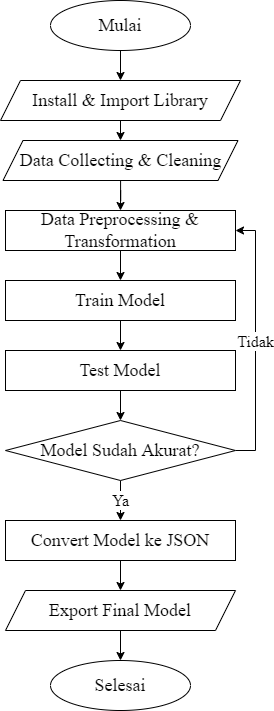

The diagram above was exported from draw.io. Its source (the exported page's mxGraphModel, read from the mxfile embedded in the PNG):
<mxGraphModel dx="1422" dy="778" grid="1" gridSize="10" guides="1" tooltips="1" connect="1" arrows="1" fold="1" page="1" pageScale="1" pageWidth="827" pageHeight="1169" math="0" shadow="0">
  <root>
    <mxCell id="0" />
    <mxCell id="1" parent="0" />
    <mxCell id="LjXUgrngTykdXYTC6IcD-18" style="edgeStyle=orthogonalEdgeStyle;rounded=0;orthogonalLoop=1;jettySize=auto;html=1;exitX=0.5;exitY=1;exitDx=0;exitDy=0;entryX=0.5;entryY=0;entryDx=0;entryDy=0;" parent="1" source="LjXUgrngTykdXYTC6IcD-1" target="LjXUgrngTykdXYTC6IcD-4" edge="1">
      <mxGeometry relative="1" as="geometry" />
    </mxCell>
    <mxCell id="LjXUgrngTykdXYTC6IcD-1" value="&lt;font style=&quot;font-size: 18px;&quot; face=&quot;Times New Roman&quot;&gt;Mulai&lt;/font&gt;" style="ellipse;whiteSpace=wrap;html=1;" parent="1" vertex="1">
      <mxGeometry x="355" y="20" width="140" height="50" as="geometry" />
    </mxCell>
    <mxCell id="LjXUgrngTykdXYTC6IcD-2" value="&lt;font style=&quot;font-size: 18px;&quot; face=&quot;Times New Roman&quot;&gt;Selesai&lt;/font&gt;" style="ellipse;whiteSpace=wrap;html=1;" parent="1" vertex="1">
      <mxGeometry x="355" y="680" width="140" height="50" as="geometry" />
    </mxCell>
    <mxCell id="LjXUgrngTykdXYTC6IcD-19" style="edgeStyle=orthogonalEdgeStyle;rounded=0;orthogonalLoop=1;jettySize=auto;html=1;exitX=0.5;exitY=1;exitDx=0;exitDy=0;entryX=0.5;entryY=0;entryDx=0;entryDy=0;" parent="1" source="LjXUgrngTykdXYTC6IcD-4" target="LjXUgrngTykdXYTC6IcD-5" edge="1">
      <mxGeometry relative="1" as="geometry" />
    </mxCell>
    <mxCell id="LjXUgrngTykdXYTC6IcD-4" value="&lt;font face=&quot;Times New Roman&quot; style=&quot;font-size: 18px;&quot;&gt;Install &amp;amp; Import Library&lt;/font&gt;" style="shape=parallelogram;perimeter=parallelogramPerimeter;whiteSpace=wrap;html=1;fixedSize=1;" parent="1" vertex="1">
      <mxGeometry x="305" y="100" width="240" height="40" as="geometry" />
    </mxCell>
    <mxCell id="LjXUgrngTykdXYTC6IcD-21" style="edgeStyle=orthogonalEdgeStyle;rounded=0;orthogonalLoop=1;jettySize=auto;html=1;entryX=0.5;entryY=0;entryDx=0;entryDy=0;" parent="1" source="LjXUgrngTykdXYTC6IcD-5" target="LjXUgrngTykdXYTC6IcD-7" edge="1">
      <mxGeometry relative="1" as="geometry" />
    </mxCell>
    <mxCell id="LjXUgrngTykdXYTC6IcD-5" value="&lt;font face=&quot;Times New Roman&quot; style=&quot;font-size: 18px;&quot;&gt;Data Collecting &amp;amp; Cleaning&lt;/font&gt;" style="shape=parallelogram;perimeter=parallelogramPerimeter;whiteSpace=wrap;html=1;fixedSize=1;" parent="1" vertex="1">
      <mxGeometry x="307.5" y="160" width="235" height="40" as="geometry" />
    </mxCell>
    <mxCell id="LjXUgrngTykdXYTC6IcD-22" style="edgeStyle=orthogonalEdgeStyle;rounded=0;orthogonalLoop=1;jettySize=auto;html=1;exitX=0.5;exitY=1;exitDx=0;exitDy=0;entryX=0.5;entryY=0;entryDx=0;entryDy=0;" parent="1" source="LjXUgrngTykdXYTC6IcD-7" target="LjXUgrngTykdXYTC6IcD-8" edge="1">
      <mxGeometry relative="1" as="geometry" />
    </mxCell>
    <mxCell id="LjXUgrngTykdXYTC6IcD-7" value="&lt;span style=&quot;font-family: &amp;quot;Times New Roman&amp;quot;;&quot;&gt;&lt;font style=&quot;font-size: 18px;&quot;&gt;Data Preprocessing &amp;amp; Transformation&lt;/font&gt;&lt;/span&gt;" style="rounded=0;whiteSpace=wrap;html=1;" parent="1" vertex="1">
      <mxGeometry x="310" y="230" width="230" height="40" as="geometry" />
    </mxCell>
    <mxCell id="ed-cTPTdwdFDzjQblJaU-2" style="edgeStyle=orthogonalEdgeStyle;rounded=0;orthogonalLoop=1;jettySize=auto;html=1;exitX=0.5;exitY=1;exitDx=0;exitDy=0;entryX=0.5;entryY=0;entryDx=0;entryDy=0;fontFamily=Times New Roman;fontSize=18;" edge="1" parent="1" source="LjXUgrngTykdXYTC6IcD-8" target="LjXUgrngTykdXYTC6IcD-11">
      <mxGeometry relative="1" as="geometry" />
    </mxCell>
    <mxCell id="LjXUgrngTykdXYTC6IcD-8" value="&lt;font style=&quot;font-size: 18px;&quot; face=&quot;Times New Roman&quot;&gt;Train Model&lt;/font&gt;" style="rounded=0;whiteSpace=wrap;html=1;" parent="1" vertex="1">
      <mxGeometry x="310" y="300" width="230" height="40" as="geometry" />
    </mxCell>
    <mxCell id="LjXUgrngTykdXYTC6IcD-26" style="edgeStyle=orthogonalEdgeStyle;rounded=0;orthogonalLoop=1;jettySize=auto;html=1;exitX=0.5;exitY=1;exitDx=0;exitDy=0;entryX=0.5;entryY=0;entryDx=0;entryDy=0;" parent="1" source="LjXUgrngTykdXYTC6IcD-11" target="LjXUgrngTykdXYTC6IcD-15" edge="1">
      <mxGeometry relative="1" as="geometry" />
    </mxCell>
    <mxCell id="LjXUgrngTykdXYTC6IcD-11" value="&lt;font face=&quot;Times New Roman&quot; style=&quot;font-size: 18px;&quot;&gt;Test Model&lt;/font&gt;" style="rounded=0;whiteSpace=wrap;html=1;" parent="1" vertex="1">
      <mxGeometry x="310" y="370" width="230" height="40" as="geometry" />
    </mxCell>
    <mxCell id="LjXUgrngTykdXYTC6IcD-27" style="edgeStyle=orthogonalEdgeStyle;rounded=0;orthogonalLoop=1;jettySize=auto;html=1;exitX=0.5;exitY=1;exitDx=0;exitDy=0;entryX=0.5;entryY=0;entryDx=0;entryDy=0;" parent="1" source="LjXUgrngTykdXYTC6IcD-12" target="LjXUgrngTykdXYTC6IcD-14" edge="1">
      <mxGeometry relative="1" as="geometry" />
    </mxCell>
    <mxCell id="LjXUgrngTykdXYTC6IcD-12" value="&lt;font style=&quot;font-size: 18px;&quot; face=&quot;Times New Roman&quot;&gt;Convert Model ke JSON&lt;/font&gt;" style="rounded=0;whiteSpace=wrap;html=1;" parent="1" vertex="1">
      <mxGeometry x="310" y="540" width="230" height="40" as="geometry" />
    </mxCell>
    <mxCell id="LjXUgrngTykdXYTC6IcD-28" style="edgeStyle=orthogonalEdgeStyle;rounded=0;orthogonalLoop=1;jettySize=auto;html=1;exitX=0.5;exitY=1;exitDx=0;exitDy=0;entryX=0.5;entryY=0;entryDx=0;entryDy=0;" parent="1" source="LjXUgrngTykdXYTC6IcD-14" target="LjXUgrngTykdXYTC6IcD-2" edge="1">
      <mxGeometry relative="1" as="geometry" />
    </mxCell>
    <mxCell id="LjXUgrngTykdXYTC6IcD-14" value="&lt;font face=&quot;Times New Roman&quot; style=&quot;font-size: 18px;&quot;&gt;Export Final Model&lt;/font&gt;" style="shape=parallelogram;perimeter=parallelogramPerimeter;whiteSpace=wrap;html=1;fixedSize=1;" parent="1" vertex="1">
      <mxGeometry x="310" y="610" width="230" height="40" as="geometry" />
    </mxCell>
    <mxCell id="LjXUgrngTykdXYTC6IcD-16" value="Tidak" style="edgeStyle=orthogonalEdgeStyle;rounded=0;orthogonalLoop=1;jettySize=auto;html=1;exitX=1;exitY=0.5;exitDx=0;exitDy=0;entryX=1;entryY=0.5;entryDx=0;entryDy=0;fontSize=16;fontFamily=Times New Roman;" parent="1" source="LjXUgrngTykdXYTC6IcD-15" target="LjXUgrngTykdXYTC6IcD-7" edge="1">
      <mxGeometry relative="1" as="geometry" />
    </mxCell>
    <mxCell id="LjXUgrngTykdXYTC6IcD-17" value="Ya" style="edgeStyle=orthogonalEdgeStyle;rounded=0;orthogonalLoop=1;jettySize=auto;html=1;exitX=0.5;exitY=1;exitDx=0;exitDy=0;entryX=0.5;entryY=0;entryDx=0;entryDy=0;fontSize=16;fontFamily=Times New Roman;" parent="1" source="LjXUgrngTykdXYTC6IcD-15" target="LjXUgrngTykdXYTC6IcD-12" edge="1">
      <mxGeometry relative="1" as="geometry" />
    </mxCell>
    <mxCell id="LjXUgrngTykdXYTC6IcD-15" value="&lt;font face=&quot;Times New Roman&quot; style=&quot;font-size: 18px;&quot;&gt;Model Sudah Akurat?&lt;/font&gt;" style="rhombus;whiteSpace=wrap;html=1;" parent="1" vertex="1">
      <mxGeometry x="310" y="440" width="230" height="60" as="geometry" />
    </mxCell>
  </root>
</mxGraphModel>